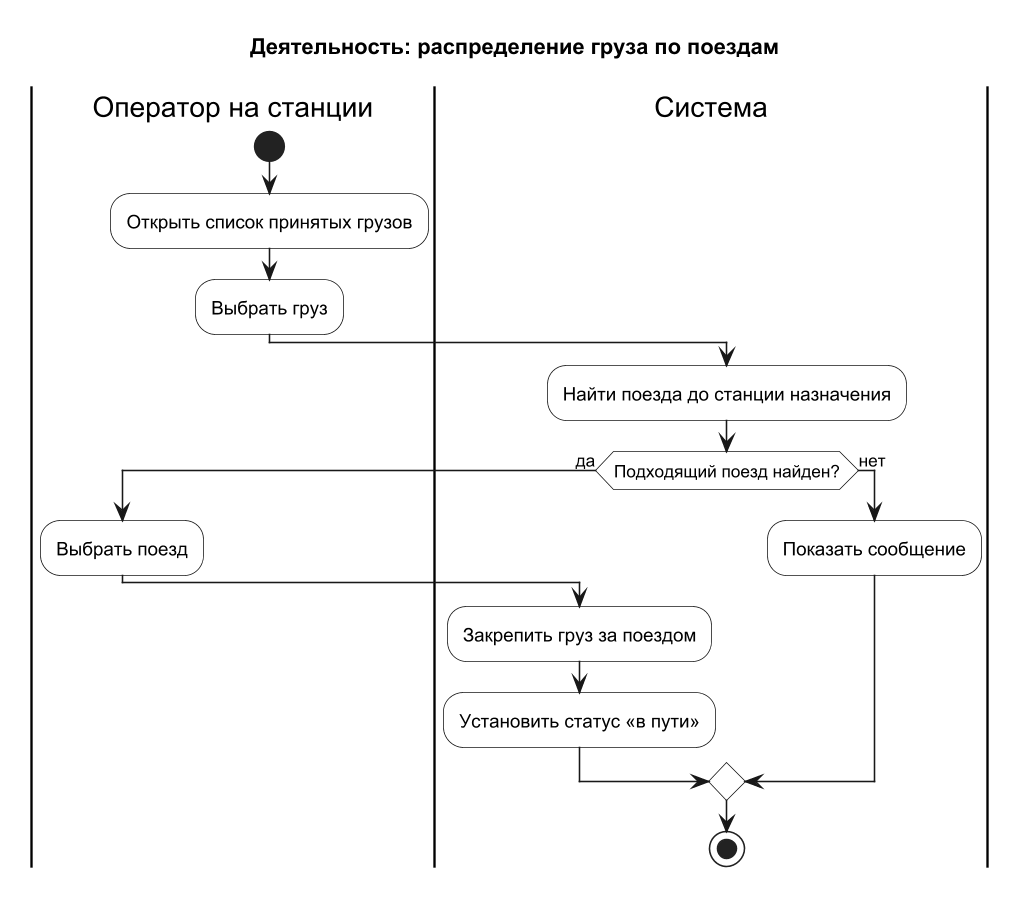

The diagram above was rendered by PlantUML. Its source (embedded in the PNG):
@startuml
!pragma layout smetana
title Деятельность: распределение груза по поездам
skinparam shadowing false
skinparam dpi 150
skinparam ActivityBackgroundColor #FFFFFF

|Оператор на станции|
start
:Открыть список принятых грузов;
:Выбрать груз;
|Система|
:Найти поезда до станции назначения;
if (Подходящий поезд найден?) then (да)
  |Оператор на станции|
  :Выбрать поезд;
  |Система|
  :Закрепить груз за поездом;
  :Установить статус «в пути»;
else (нет)
  :Показать сообщение;
endif
stop
@enduml